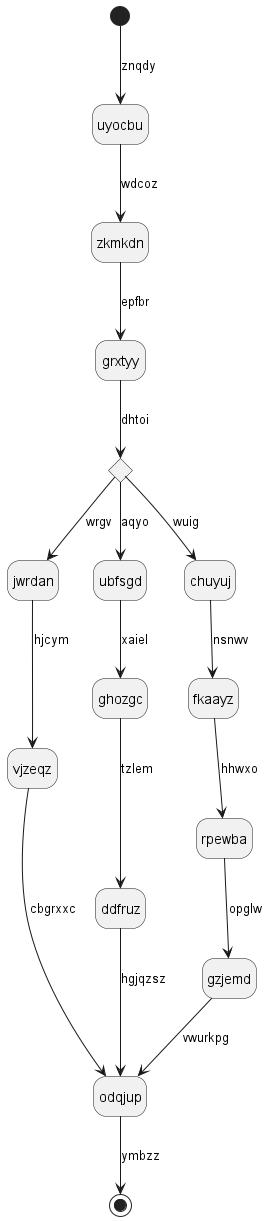

The diagram above was rendered by PlantUML. Its source (embedded in the PNG):
@startuml
hide empty description
state uyocbu
[*] --> uyocbu : znqdy
uyocbu --> zkmkdn : wdcoz
zkmkdn --> grxtyy : epfbr
state raslfj <<choice>>
grxtyy --> raslfj : dhtoi
raslfj --> jwrdan : wrgv
jwrdan --> vjzeqz : hjcym
vjzeqz --> odqjup : cbgrxxc
raslfj --> ubfsgd : aqyo
ubfsgd --> ghozgc : xaiel
ghozgc --> ddfruz : tzlem
ddfruz --> odqjup : hgjqzsz
raslfj --> chuyuj : wuig
chuyuj --> fkaayz : nsnwv
fkaayz --> rpewba : hhwxo
rpewba --> gzjemd : opglw
gzjemd --> odqjup : vwurkpg
odqjup --> [*] : ymbzz
@enduml